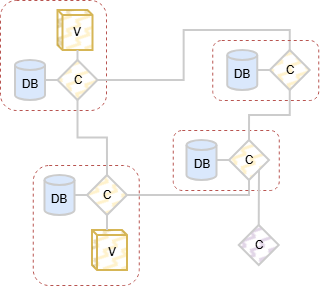

The diagram above was exported from draw.io. Its source (the exported page's mxGraphModel, read from the mxfile embedded in the PNG):
<mxGraphModel dx="1212" dy="701" grid="1" gridSize="10" guides="1" tooltips="1" connect="1" arrows="1" fold="1" page="1" pageScale="1" pageWidth="850" pageHeight="1100" math="0" shadow="0">
  <root>
    <mxCell id="0" />
    <mxCell id="1" parent="0" />
    <mxCell id="Isf_lbRBnBz18JX9-D4n-1308" parent="1" style="rounded=1;whiteSpace=wrap;html=1;fillColor=none;dashed=1;strokeColor=#b85450;" value="" vertex="1">
      <mxGeometry height="110" width="106" x="50" y="70" as="geometry" />
    </mxCell>
    <mxCell id="Isf_lbRBnBz18JX9-D4n-1309" parent="1" style="rounded=1;whiteSpace=wrap;html=1;fillColor=none;dashed=1;strokeColor=#b85450;" value="" vertex="1">
      <mxGeometry height="120" width="106" x="82.75" y="235" as="geometry" />
    </mxCell>
    <mxCell id="Isf_lbRBnBz18JX9-D4n-1310" parent="1" style="shape=cylinder3;whiteSpace=wrap;html=1;boundedLbl=1;backgroundOutline=1;size=4.999999999999943;fillColor=#dae8fc;strokeColor=#CCCCCC;strokeWidth=2;" value="DB" vertex="1">
      <mxGeometry height="40" width="30" x="94.5" y="245" as="geometry" />
    </mxCell>
    <mxCell id="Isf_lbRBnBz18JX9-D4n-1311" edge="1" parent="1" source="Isf_lbRBnBz18JX9-D4n-1313" style="rounded=0;orthogonalLoop=1;jettySize=auto;html=1;exitX=0.5;exitY=0;exitDx=0;exitDy=0;entryX=0.5;entryY=1;entryDx=0;entryDy=0;strokeWidth=2;strokeColor=#CCCCCC;endArrow=none;endFill=0;edgeStyle=orthogonalEdgeStyle;" target="Isf_lbRBnBz18JX9-D4n-1316">
      <mxGeometry relative="1" as="geometry" />
    </mxCell>
    <mxCell id="Isf_lbRBnBz18JX9-D4n-1312" edge="1" parent="1" source="Isf_lbRBnBz18JX9-D4n-1313" style="edgeStyle=orthogonalEdgeStyle;rounded=0;orthogonalLoop=1;jettySize=auto;html=1;exitX=1;exitY=0.5;exitDx=0;exitDy=0;entryX=0.5;entryY=1;entryDx=0;entryDy=0;strokeWidth=2;endArrow=none;endFill=0;strokeColor=#CCCCCC;" target="Isf_lbRBnBz18JX9-D4n-1323">
      <mxGeometry relative="1" as="geometry">
        <Array as="points">
          <mxPoint x="299" y="265" />
        </Array>
      </mxGeometry>
    </mxCell>
    <mxCell id="Isf_lbRBnBz18JX9-D4n-1313" parent="1" style="rhombus;whiteSpace=wrap;html=1;fillColor=#fff2cc;strokeColor=#CCCCCC;strokeWidth=2;fillStyle=zigzag-line;" value="C" vertex="1">
      <mxGeometry height="40" width="40" x="137" y="245" as="geometry" />
    </mxCell>
    <mxCell id="Isf_lbRBnBz18JX9-D4n-1314" parent="1" style="shape=cylinder3;whiteSpace=wrap;html=1;boundedLbl=1;backgroundOutline=1;size=4.999999999999943;fillColor=#dae8fc;strokeColor=#CCCCCC;strokeWidth=2;" value="DB" vertex="1">
      <mxGeometry height="40" width="30" x="65" y="130" as="geometry" />
    </mxCell>
    <mxCell id="Isf_lbRBnBz18JX9-D4n-1315" edge="1" parent="1" source="Isf_lbRBnBz18JX9-D4n-1316" style="edgeStyle=orthogonalEdgeStyle;rounded=0;orthogonalLoop=1;jettySize=auto;html=1;exitX=1;exitY=0.5;exitDx=0;exitDy=0;entryX=0.5;entryY=0;entryDx=0;entryDy=0;strokeWidth=2;endArrow=none;endFill=0;strokeColor=#CCCCCC;" target="Isf_lbRBnBz18JX9-D4n-1325">
      <mxGeometry relative="1" as="geometry" />
    </mxCell>
    <mxCell id="Isf_lbRBnBz18JX9-D4n-1316" parent="1" style="rhombus;whiteSpace=wrap;html=1;fillColor=#fff2cc;strokeColor=#CCCCCC;strokeWidth=2;fillStyle=zigzag-line;" value="C" vertex="1">
      <mxGeometry height="40" width="40" x="107.5" y="130" as="geometry" />
    </mxCell>
    <mxCell id="Isf_lbRBnBz18JX9-D4n-1317" edge="1" parent="1" source="Isf_lbRBnBz18JX9-D4n-1313" style="edgeStyle=orthogonalEdgeStyle;rounded=0;orthogonalLoop=1;jettySize=auto;html=1;exitX=0;exitY=0.5;exitDx=0;exitDy=0;entryX=1;entryY=0.5;entryDx=0;entryDy=0;entryPerimeter=0;strokeWidth=2;strokeColor=#CCCCCC;endArrow=none;endFill=0;" target="Isf_lbRBnBz18JX9-D4n-1310">
      <mxGeometry relative="1" as="geometry" />
    </mxCell>
    <mxCell id="Isf_lbRBnBz18JX9-D4n-1318" edge="1" parent="1" source="Isf_lbRBnBz18JX9-D4n-1316" style="edgeStyle=orthogonalEdgeStyle;rounded=0;orthogonalLoop=1;jettySize=auto;html=1;exitX=0;exitY=0.5;exitDx=0;exitDy=0;entryX=1;entryY=0.5;entryDx=0;entryDy=0;entryPerimeter=0;strokeWidth=2;strokeColor=#CCCCCC;endArrow=none;endFill=0;" target="Isf_lbRBnBz18JX9-D4n-1314">
      <mxGeometry relative="1" as="geometry" />
    </mxCell>
    <mxCell id="Isf_lbRBnBz18JX9-D4n-1319" parent="1" style="rounded=1;whiteSpace=wrap;html=1;fillColor=none;dashed=1;strokeColor=#b85450;" value="" vertex="1">
      <mxGeometry height="60" width="106" x="262.25" y="110" as="geometry" />
    </mxCell>
    <mxCell id="Isf_lbRBnBz18JX9-D4n-1320" parent="1" style="rounded=1;whiteSpace=wrap;html=1;fillColor=none;dashed=1;strokeColor=#b85450;" value="" vertex="1">
      <mxGeometry height="60" width="106" x="222.75" y="200" as="geometry" />
    </mxCell>
    <mxCell id="Isf_lbRBnBz18JX9-D4n-1321" parent="1" style="shape=cylinder3;whiteSpace=wrap;html=1;boundedLbl=1;backgroundOutline=1;size=4.999999999999943;fillColor=#dae8fc;strokeColor=#CCCCCC;strokeWidth=2;" value="DB" vertex="1">
      <mxGeometry height="40" width="30" x="236.5" y="210" as="geometry" />
    </mxCell>
    <mxCell id="Isf_lbRBnBz18JX9-D4n-1322" edge="1" parent="1" source="Isf_lbRBnBz18JX9-D4n-1323" style="edgeStyle=orthogonalEdgeStyle;rounded=0;orthogonalLoop=1;jettySize=auto;html=1;exitX=0.5;exitY=0;exitDx=0;exitDy=0;entryX=0.5;entryY=1;entryDx=0;entryDy=0;strokeWidth=2;strokeColor=#CCCCCC;endArrow=none;endFill=0;" target="Isf_lbRBnBz18JX9-D4n-1325">
      <mxGeometry relative="1" as="geometry" />
    </mxCell>
    <mxCell id="Isf_lbRBnBz18JX9-D4n-1323" parent="1" style="rhombus;whiteSpace=wrap;html=1;fillColor=#fff2cc;strokeColor=#CCCCCC;strokeWidth=2;fillStyle=zigzag-line;" value="C" vertex="1">
      <mxGeometry height="40" width="40" x="279" y="210" as="geometry" />
    </mxCell>
    <mxCell id="Isf_lbRBnBz18JX9-D4n-1324" parent="1" style="shape=cylinder3;whiteSpace=wrap;html=1;boundedLbl=1;backgroundOutline=1;size=4.999999999999943;fillColor=#dae8fc;strokeColor=#CCCCCC;strokeWidth=2;" value="DB" vertex="1">
      <mxGeometry height="40" width="30" x="277.25" y="120" as="geometry" />
    </mxCell>
    <mxCell id="Isf_lbRBnBz18JX9-D4n-1325" parent="1" style="rhombus;whiteSpace=wrap;html=1;fillColor=#fff2cc;strokeColor=#CCCCCC;strokeWidth=2;fillStyle=zigzag-line;" value="C" vertex="1">
      <mxGeometry height="40" width="40" x="319.75" y="120" as="geometry" />
    </mxCell>
    <mxCell id="Isf_lbRBnBz18JX9-D4n-1326" edge="1" parent="1" source="Isf_lbRBnBz18JX9-D4n-1323" style="edgeStyle=orthogonalEdgeStyle;rounded=0;orthogonalLoop=1;jettySize=auto;html=1;exitX=0;exitY=0.5;exitDx=0;exitDy=0;entryX=1;entryY=0.5;entryDx=0;entryDy=0;entryPerimeter=0;strokeWidth=2;strokeColor=#CCCCCC;endArrow=none;endFill=0;" target="Isf_lbRBnBz18JX9-D4n-1321">
      <mxGeometry relative="1" as="geometry" />
    </mxCell>
    <mxCell id="Isf_lbRBnBz18JX9-D4n-1327" edge="1" parent="1" source="Isf_lbRBnBz18JX9-D4n-1325" style="edgeStyle=orthogonalEdgeStyle;rounded=0;orthogonalLoop=1;jettySize=auto;html=1;exitX=0;exitY=0.5;exitDx=0;exitDy=0;entryX=1;entryY=0.5;entryDx=0;entryDy=0;entryPerimeter=0;strokeWidth=2;strokeColor=#CCCCCC;endArrow=none;endFill=0;" target="Isf_lbRBnBz18JX9-D4n-1324">
      <mxGeometry relative="1" as="geometry" />
    </mxCell>
    <mxCell id="Isf_lbRBnBz18JX9-D4n-1328" parent="1" style="shape=cube;whiteSpace=wrap;html=1;boundedLbl=1;backgroundOutline=1;darkOpacity=0.05;darkOpacity2=0.1;fillColor=#fff2cc;strokeColor=#d6b656;size=5;strokeWidth=2;fillStyle=zigzag-line;" value="V" vertex="1">
      <mxGeometry height="40" width="35" x="142" y="300" as="geometry" />
    </mxCell>
    <mxCell id="Isf_lbRBnBz18JX9-D4n-1329" edge="1" parent="1" source="Isf_lbRBnBz18JX9-D4n-1313" style="edgeStyle=orthogonalEdgeStyle;rounded=0;orthogonalLoop=1;jettySize=auto;html=1;exitX=0.5;exitY=1;exitDx=0;exitDy=0;entryX=0;entryY=0;entryDx=15;entryDy=0;entryPerimeter=0;strokeWidth=2;endArrow=none;endFill=0;strokeColor=#CCCCCC;" target="Isf_lbRBnBz18JX9-D4n-1328">
      <mxGeometry relative="1" as="geometry" />
    </mxCell>
    <mxCell id="Isf_lbRBnBz18JX9-D4n-1330" parent="1" style="shape=cube;whiteSpace=wrap;html=1;boundedLbl=1;backgroundOutline=1;darkOpacity=0.05;darkOpacity2=0.1;fillColor=#fff2cc;strokeColor=#d6b656;size=5;strokeWidth=2;fillStyle=zigzag-line;" value="V" vertex="1">
      <mxGeometry height="40" width="35" x="107.5" y="80" as="geometry" />
    </mxCell>
    <mxCell id="Isf_lbRBnBz18JX9-D4n-1331" edge="1" parent="1" source="Isf_lbRBnBz18JX9-D4n-1316" style="edgeStyle=orthogonalEdgeStyle;rounded=0;orthogonalLoop=1;jettySize=auto;html=1;exitX=0.5;exitY=0;exitDx=0;exitDy=0;entryX=0;entryY=0;entryDx=20;entryDy=40;entryPerimeter=0;strokeWidth=2;endArrow=none;endFill=0;strokeColor=#CCCCCC;" target="Isf_lbRBnBz18JX9-D4n-1330">
      <mxGeometry relative="1" as="geometry" />
    </mxCell>
    <mxCell id="Isf_lbRBnBz18JX9-D4n-1332" edge="1" parent="1" source="Isf_lbRBnBz18JX9-D4n-1333" style="edgeStyle=orthogonalEdgeStyle;rounded=0;orthogonalLoop=1;jettySize=auto;html=1;exitX=0.5;exitY=0;exitDx=0;exitDy=0;entryX=1;entryY=1;entryDx=0;entryDy=0;strokeWidth=2;endArrow=none;endFill=0;strokeColor=#CCCCCC;" target="Isf_lbRBnBz18JX9-D4n-1323">
      <mxGeometry relative="1" as="geometry">
        <Array as="points">
          <mxPoint x="308.75" y="295" />
          <mxPoint x="308.75" y="272" />
          <mxPoint x="308.75" y="272" />
        </Array>
      </mxGeometry>
    </mxCell>
    <mxCell id="Isf_lbRBnBz18JX9-D4n-1333" parent="1" style="rhombus;whiteSpace=wrap;html=1;fillColor=#e1d5e7;strokeColor=#CCCCCC;strokeWidth=2;fillStyle=zigzag-line;" value="C" vertex="1">
      <mxGeometry height="40" width="40" x="288.75" y="295" as="geometry" />
    </mxCell>
  </root>
</mxGraphModel>